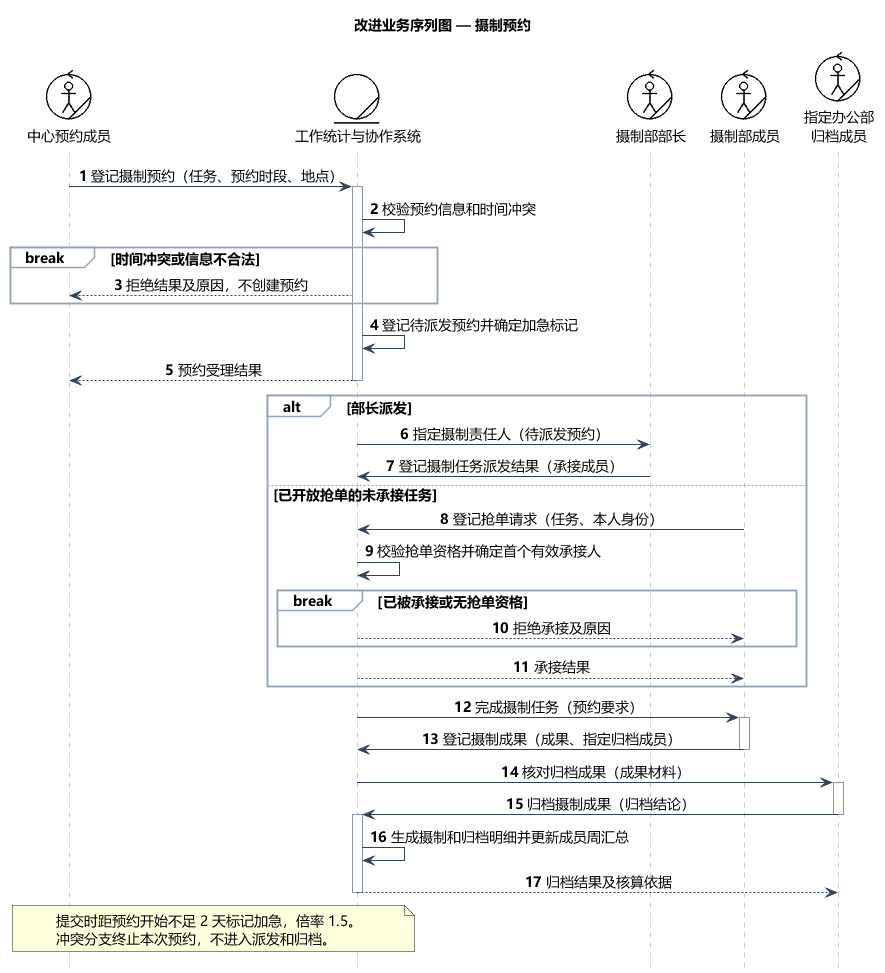

The diagram above was rendered by PlantUML. Its source (embedded in the PNG):
@startuml
title 改进业务序列图 — 摄制预约

!include course-notation.iuml
skinparam defaultFontName Microsoft YaHei
skinparam defaultFontSize 14
skinparam shadowing false
skinparam backgroundColor white
skinparam sequenceParticipantBorderColor transparent
skinparam sequenceParticipantBackgroundColor transparent
skinparam sequenceLifeLineBorderColor #8B96A5
skinparam sequenceArrowColor #334155
skinparam sequenceGroupBackgroundColor white
skinparam sequenceGroupBorderColor #94A3B8
skinparam sequenceMessageAlign center
hide footbox
autonumber
participant "<$worker>\n中心预约成员" as R
participant "<$entity>\n工作统计与协作系统" as S
participant "<$worker>\n摄制部部长" as M
participant "<$worker>\n摄制部成员" as P
participant "<$worker>\n指定办公部\n归档成员" as A

R -> S: 登记摄制预约（任务、预约时段、地点）
activate S
S -> S: 校验预约信息和时间冲突
break 时间冲突或信息不合法
  S --> R: 拒绝结果及原因，不创建预约
end
S -> S: 登记待派发预约并确定加急标记
S --> R: 预约受理结果
deactivate S
alt 部长派发
  S -> M: 指定摄制责任人（待派发预约）
  M -> S: 登记摄制任务派发结果（承接成员）
else 已开放抢单的未承接任务
  P -> S: 登记抢单请求（任务、本人身份）
  S -> S: 校验抢单资格并确定首个有效承接人
  break 已被承接或无抢单资格
    S --> P: 拒绝承接及原因
  end
  S --> P: 承接结果
end
S -> P: 完成摄制任务（预约要求）
activate P
P -> S: 登记摄制成果（成果、指定归档成员）
deactivate P
S -> A: 核对归档成果（成果材料）
activate A
A -> S: 归档摄制成果（归档结论）
deactivate A
activate S
S -> S: 生成摄制和归档明细并更新成员周汇总
S --> A: 归档结果及核算依据
deactivate S
note over R,S
  提交时距预约开始不足 2 天标记加急，倍率 1.5。
  冲突分支终止本次预约，不进入派发和归档。
end note
@enduml